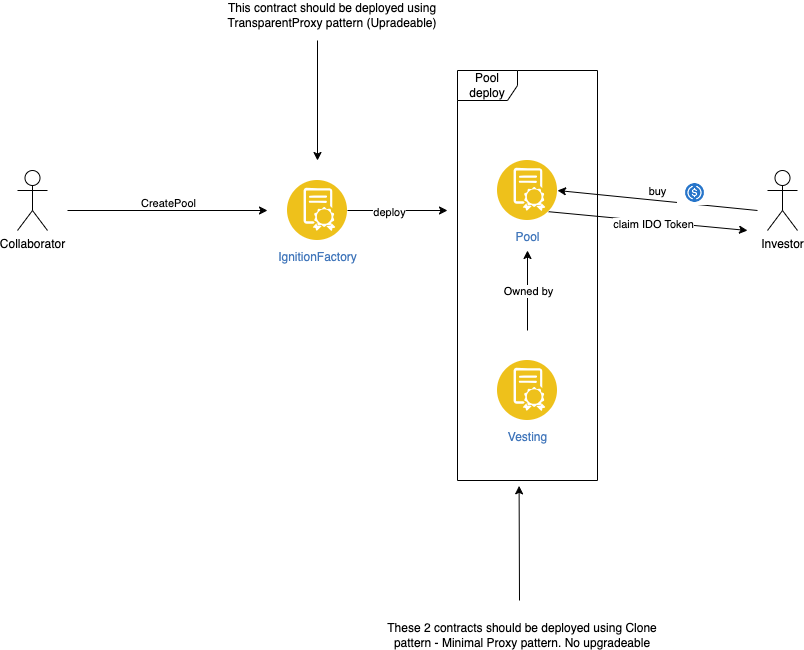

The diagram above was exported from draw.io. Its source (the exported page's mxGraphModel, read from the mxfile embedded in the PNG):
<mxGraphModel dx="1647" dy="916" grid="1" gridSize="10" guides="1" tooltips="1" connect="1" arrows="1" fold="1" page="1" pageScale="1" pageWidth="850" pageHeight="1100" math="0" shadow="0">
  <root>
    <mxCell id="0" />
    <mxCell id="1" parent="0" />
    <mxCell id="6p93T_FSp6bqxw-ZcrHD-1" value="IgnitionFactory&lt;br&gt;" style="image;aspect=fixed;perimeter=ellipsePerimeter;html=1;align=center;shadow=0;dashed=0;fontColor=#4277BB;labelBackgroundColor=default;fontSize=12;spacingTop=3;image=img/lib/ibm/blockchain/smart_contract.svg;" vertex="1" parent="1">
      <mxGeometry x="400" y="340" width="60" height="60" as="geometry" />
    </mxCell>
    <mxCell id="6p93T_FSp6bqxw-ZcrHD-3" value="Collaborator" style="shape=umlActor;verticalLabelPosition=bottom;verticalAlign=top;html=1;outlineConnect=0;" vertex="1" parent="1">
      <mxGeometry x="130" y="330" width="30" height="60" as="geometry" />
    </mxCell>
    <mxCell id="6p93T_FSp6bqxw-ZcrHD-5" value="" style="endArrow=classic;html=1;rounded=0;" edge="1" parent="1">
      <mxGeometry width="50" height="50" relative="1" as="geometry">
        <mxPoint x="180" y="370" as="sourcePoint" />
        <mxPoint x="380" y="370" as="targetPoint" />
      </mxGeometry>
    </mxCell>
    <mxCell id="6p93T_FSp6bqxw-ZcrHD-6" value="CreatePool" style="edgeLabel;html=1;align=center;verticalAlign=middle;resizable=0;points=[];" vertex="1" connectable="0" parent="6p93T_FSp6bqxw-ZcrHD-5">
      <mxGeometry x="0.6434" y="-2" relative="1" as="geometry">
        <mxPoint x="-64" y="-10" as="offset" />
      </mxGeometry>
    </mxCell>
    <mxCell id="6p93T_FSp6bqxw-ZcrHD-10" value="Pool deploy" style="shape=umlFrame;whiteSpace=wrap;html=1;pointerEvents=0;" vertex="1" parent="1">
      <mxGeometry x="570" y="230" width="140" height="410" as="geometry" />
    </mxCell>
    <mxCell id="6p93T_FSp6bqxw-ZcrHD-7" value="" style="endArrow=classic;html=1;rounded=0;exitX=1;exitY=0.5;exitDx=0;exitDy=0;" edge="1" parent="1" source="6p93T_FSp6bqxw-ZcrHD-1">
      <mxGeometry width="50" height="50" relative="1" as="geometry">
        <mxPoint x="560" y="400" as="sourcePoint" />
        <mxPoint x="560" y="370" as="targetPoint" />
      </mxGeometry>
    </mxCell>
    <mxCell id="6p93T_FSp6bqxw-ZcrHD-11" value="deploy" style="edgeLabel;html=1;align=center;verticalAlign=middle;resizable=0;points=[];" vertex="1" connectable="0" parent="6p93T_FSp6bqxw-ZcrHD-7">
      <mxGeometry x="-0.1822" y="-1" relative="1" as="geometry">
        <mxPoint as="offset" />
      </mxGeometry>
    </mxCell>
    <mxCell id="6p93T_FSp6bqxw-ZcrHD-8" value="Pool" style="image;aspect=fixed;perimeter=ellipsePerimeter;html=1;align=center;shadow=0;dashed=0;fontColor=#4277BB;labelBackgroundColor=default;fontSize=12;spacingTop=3;image=img/lib/ibm/blockchain/smart_contract.svg;" vertex="1" parent="1">
      <mxGeometry x="610" y="320" width="60" height="60" as="geometry" />
    </mxCell>
    <mxCell id="6p93T_FSp6bqxw-ZcrHD-9" value="Vesting" style="image;aspect=fixed;perimeter=ellipsePerimeter;html=1;align=center;shadow=0;dashed=0;fontColor=#4277BB;labelBackgroundColor=default;fontSize=12;spacingTop=3;image=img/lib/ibm/blockchain/smart_contract.svg;" vertex="1" parent="1">
      <mxGeometry x="610" y="520" width="60" height="60" as="geometry" />
    </mxCell>
    <mxCell id="6p93T_FSp6bqxw-ZcrHD-14" value="" style="endArrow=classic;html=1;rounded=0;" edge="1" parent="1">
      <mxGeometry width="50" height="50" relative="1" as="geometry">
        <mxPoint x="640" y="490" as="sourcePoint" />
        <mxPoint x="640" y="410" as="targetPoint" />
      </mxGeometry>
    </mxCell>
    <mxCell id="6p93T_FSp6bqxw-ZcrHD-15" value="Owned by" style="edgeLabel;html=1;align=center;verticalAlign=middle;resizable=0;points=[];" vertex="1" connectable="0" parent="6p93T_FSp6bqxw-ZcrHD-14">
      <mxGeometry x="0.1385" y="1" relative="1" as="geometry">
        <mxPoint x="1" y="6" as="offset" />
      </mxGeometry>
    </mxCell>
    <mxCell id="6p93T_FSp6bqxw-ZcrHD-16" value="Investor" style="shape=umlActor;verticalLabelPosition=bottom;verticalAlign=top;html=1;outlineConnect=0;" vertex="1" parent="1">
      <mxGeometry x="880" y="330" width="30" height="60" as="geometry" />
    </mxCell>
    <mxCell id="6p93T_FSp6bqxw-ZcrHD-17" value="" style="endArrow=classic;html=1;rounded=0;entryX=1;entryY=0.5;entryDx=0;entryDy=0;" edge="1" parent="1" target="6p93T_FSp6bqxw-ZcrHD-8">
      <mxGeometry width="50" height="50" relative="1" as="geometry">
        <mxPoint x="870" y="370" as="sourcePoint" />
        <mxPoint x="900" y="310" as="targetPoint" />
      </mxGeometry>
    </mxCell>
    <mxCell id="6p93T_FSp6bqxw-ZcrHD-18" value="buy" style="edgeLabel;html=1;align=center;verticalAlign=middle;resizable=0;points=[];" vertex="1" connectable="0" parent="6p93T_FSp6bqxw-ZcrHD-17">
      <mxGeometry x="-0.4318" y="3" relative="1" as="geometry">
        <mxPoint x="-43" y="-17" as="offset" />
      </mxGeometry>
    </mxCell>
    <mxCell id="6p93T_FSp6bqxw-ZcrHD-19" value="This contract should be deployed using TransparentProxy pattern (Upradeable)" style="text;html=1;strokeColor=none;fillColor=none;align=center;verticalAlign=middle;whiteSpace=wrap;rounded=0;" vertex="1" parent="1">
      <mxGeometry x="300" y="160" width="290" height="30" as="geometry" />
    </mxCell>
    <mxCell id="6p93T_FSp6bqxw-ZcrHD-20" value="" style="endArrow=classic;html=1;rounded=0;" edge="1" parent="1">
      <mxGeometry width="50" height="50" relative="1" as="geometry">
        <mxPoint x="430" y="200" as="sourcePoint" />
        <mxPoint x="430" y="320" as="targetPoint" />
      </mxGeometry>
    </mxCell>
    <mxCell id="6p93T_FSp6bqxw-ZcrHD-21" value="These 2 contracts should be deployed using Clone pattern - Minimal Proxy pattern. No upgradeable" style="text;html=1;strokeColor=none;fillColor=none;align=center;verticalAlign=middle;whiteSpace=wrap;rounded=0;" vertex="1" parent="1">
      <mxGeometry x="490" y="780" width="290" height="30" as="geometry" />
    </mxCell>
    <mxCell id="6p93T_FSp6bqxw-ZcrHD-22" value="" style="endArrow=classic;html=1;rounded=0;entryX=0.44;entryY=1.013;entryDx=0;entryDy=0;entryPerimeter=0;" edge="1" parent="1" target="6p93T_FSp6bqxw-ZcrHD-10">
      <mxGeometry width="50" height="50" relative="1" as="geometry">
        <mxPoint x="632" y="760" as="sourcePoint" />
        <mxPoint x="690" y="710" as="targetPoint" />
      </mxGeometry>
    </mxCell>
    <mxCell id="6p93T_FSp6bqxw-ZcrHD-25" value="" style="endArrow=classic;html=1;rounded=0;exitX=1;exitY=1;exitDx=0;exitDy=0;" edge="1" parent="1" source="6p93T_FSp6bqxw-ZcrHD-8">
      <mxGeometry width="50" height="50" relative="1" as="geometry">
        <mxPoint x="750" y="440" as="sourcePoint" />
        <mxPoint x="860" y="390" as="targetPoint" />
      </mxGeometry>
    </mxCell>
    <mxCell id="6p93T_FSp6bqxw-ZcrHD-26" value="claim IDO Token" style="edgeLabel;html=1;align=center;verticalAlign=middle;resizable=0;points=[];" vertex="1" connectable="0" parent="6p93T_FSp6bqxw-ZcrHD-25">
      <mxGeometry x="0.0499" y="-2" relative="1" as="geometry">
        <mxPoint as="offset" />
      </mxGeometry>
    </mxCell>
    <mxCell id="6p93T_FSp6bqxw-ZcrHD-27" value="" style="shape=image;verticalLabelPosition=bottom;labelBackgroundColor=default;verticalAlign=top;aspect=fixed;imageAspect=0;image=data:image/png,(base64 omitted: 4632 chars);" vertex="1" parent="1">
      <mxGeometry x="790" y="340" width="35" height="25" as="geometry" />
    </mxCell>
  </root>
</mxGraphModel>